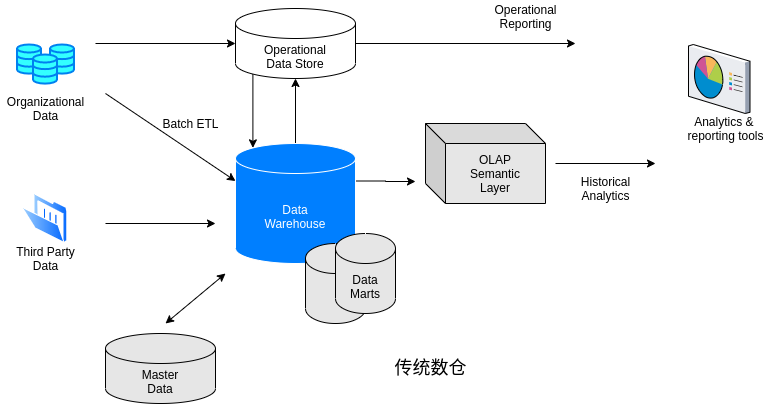

The diagram above was exported from draw.io. Its source (the exported page's mxGraphModel, read from the mxfile embedded in the PNG):
<mxGraphModel dx="1071" dy="589" grid="1" gridSize="10" guides="1" tooltips="1" connect="1" arrows="1" fold="1" page="1" pageScale="1" pageWidth="850" pageHeight="1100" math="0" shadow="0">
  <root>
    <mxCell id="0" />
    <mxCell id="1" parent="0" />
    <mxCell id="2" value="Organizational&lt;br&gt;Data" style="text;html=1;align=center;verticalAlign=middle;resizable=0;points=[];autosize=1;" vertex="1" parent="1">
      <mxGeometry x="85" y="230" width="90" height="30" as="geometry" />
    </mxCell>
    <mxCell id="3" style="edgeStyle=orthogonalEdgeStyle;rounded=0;orthogonalLoop=1;jettySize=auto;html=1;exitX=1;exitY=0.5;exitDx=0;exitDy=0;exitPerimeter=0;entryX=0;entryY=0.5;entryDx=0;entryDy=0;entryPerimeter=0;" edge="1" parent="1" target="6">
      <mxGeometry relative="1" as="geometry">
        <mxPoint x="180" y="180" as="sourcePoint" />
      </mxGeometry>
    </mxCell>
    <mxCell id="4" style="edgeStyle=orthogonalEdgeStyle;rounded=0;orthogonalLoop=1;jettySize=auto;html=1;exitX=1;exitY=0.5;exitDx=0;exitDy=0;exitPerimeter=0;" edge="1" parent="1" source="6">
      <mxGeometry relative="1" as="geometry">
        <mxPoint x="660" y="180" as="targetPoint" />
      </mxGeometry>
    </mxCell>
    <mxCell id="5" style="edgeStyle=orthogonalEdgeStyle;rounded=0;orthogonalLoop=1;jettySize=auto;html=1;exitX=0.145;exitY=1;exitDx=0;exitDy=-4.35;exitPerimeter=0;entryX=0.145;entryY=0;entryDx=0;entryDy=4.35;entryPerimeter=0;" edge="1" parent="1" source="6" target="12">
      <mxGeometry relative="1" as="geometry" />
    </mxCell>
    <mxCell id="6" value="Operational&lt;br&gt;Data Store" style="shape=cylinder3;whiteSpace=wrap;html=1;boundedLbl=1;backgroundOutline=1;size=15;" vertex="1" parent="1">
      <mxGeometry x="320" y="145" width="120" height="70" as="geometry" />
    </mxCell>
    <mxCell id="7" value="Analytics &amp;amp; &lt;br&gt;reporting tools" style="text;html=1;align=center;verticalAlign=middle;resizable=0;points=[];autosize=1;" vertex="1" parent="1">
      <mxGeometry x="765" y="250" width="90" height="30" as="geometry" />
    </mxCell>
    <mxCell id="8" value="Operational&lt;br&gt;Reporting" style="text;html=1;align=center;verticalAlign=middle;resizable=0;points=[];autosize=1;" vertex="1" parent="1">
      <mxGeometry x="570" y="137.5" width="80" height="30" as="geometry" />
    </mxCell>
    <mxCell id="9" value="Third Party&lt;br&gt;Data" style="text;html=1;align=center;verticalAlign=middle;resizable=0;points=[];autosize=1;" vertex="1" parent="1">
      <mxGeometry x="95" y="380" width="70" height="30" as="geometry" />
    </mxCell>
    <mxCell id="10" style="edgeStyle=orthogonalEdgeStyle;rounded=0;orthogonalLoop=1;jettySize=auto;html=1;exitX=0.5;exitY=0;exitDx=0;exitDy=0;exitPerimeter=0;entryX=0.5;entryY=1;entryDx=0;entryDy=0;entryPerimeter=0;" edge="1" parent="1" source="12" target="6">
      <mxGeometry relative="1" as="geometry" />
    </mxCell>
    <mxCell id="11" style="edgeStyle=orthogonalEdgeStyle;rounded=0;orthogonalLoop=1;jettySize=auto;html=1;exitX=1;exitY=0;exitDx=0;exitDy=37.5;exitPerimeter=0;" edge="1" parent="1" source="12">
      <mxGeometry relative="1" as="geometry">
        <mxPoint x="500" y="318" as="targetPoint" />
      </mxGeometry>
    </mxCell>
    <mxCell id="12" value="&lt;font color=&quot;#ffffff&quot;&gt;Data&lt;br&gt;Warehouse&lt;/font&gt;" style="shape=cylinder3;whiteSpace=wrap;html=1;boundedLbl=1;backgroundOutline=1;size=15;fillColor=#007FFF;strokeColor=#FFFFFF;" vertex="1" parent="1">
      <mxGeometry x="320" y="280" width="120" height="120" as="geometry" />
    </mxCell>
    <mxCell id="13" value="" style="endArrow=classic;html=1;entryX=0;entryY=0;entryDx=0;entryDy=37.5;entryPerimeter=0;" edge="1" parent="1" target="12">
      <mxGeometry width="50" height="50" relative="1" as="geometry">
        <mxPoint x="190" y="230" as="sourcePoint" />
        <mxPoint x="600" y="300" as="targetPoint" />
      </mxGeometry>
    </mxCell>
    <mxCell id="14" value="Batch ETL" style="text;html=1;align=center;verticalAlign=middle;resizable=0;points=[];autosize=1;" vertex="1" parent="1">
      <mxGeometry x="240" y="250" width="70" height="20" as="geometry" />
    </mxCell>
    <mxCell id="15" value="OLAP&lt;br&gt;Semantic&lt;br&gt;Layer" style="shape=cube;whiteSpace=wrap;html=1;boundedLbl=1;backgroundOutline=1;darkOpacity=0.05;darkOpacity2=0.1;fillColor=#E6E6E6;" vertex="1" parent="1">
      <mxGeometry x="510" y="260" width="120" height="80" as="geometry" />
    </mxCell>
    <mxCell id="16" value="" style="endArrow=classic;html=1;" edge="1" parent="1">
      <mxGeometry width="50" height="50" relative="1" as="geometry">
        <mxPoint x="640" y="300" as="sourcePoint" />
        <mxPoint x="740" y="300" as="targetPoint" />
      </mxGeometry>
    </mxCell>
    <mxCell id="17" value="Historical&lt;br&gt;Analytics" style="text;html=1;align=center;verticalAlign=middle;resizable=0;points=[];autosize=1;" vertex="1" parent="1">
      <mxGeometry x="660" y="310" width="60" height="30" as="geometry" />
    </mxCell>
    <mxCell id="18" value="" style="shape=cylinder3;whiteSpace=wrap;html=1;boundedLbl=1;backgroundOutline=1;size=15;strokeColor=#000000;fillColor=#E6E6E6;" vertex="1" parent="1">
      <mxGeometry x="390" y="380" width="60" height="80" as="geometry" />
    </mxCell>
    <mxCell id="19" value="Data&lt;br&gt;Marts" style="shape=cylinder3;whiteSpace=wrap;html=1;boundedLbl=1;backgroundOutline=1;size=15;strokeColor=#000000;fillColor=#E6E6E6;" vertex="1" parent="1">
      <mxGeometry x="420" y="370" width="60" height="80" as="geometry" />
    </mxCell>
    <mxCell id="20" value="Master&lt;br&gt;Data" style="shape=cylinder3;whiteSpace=wrap;html=1;boundedLbl=1;backgroundOutline=1;size=15;strokeColor=#000000;fillColor=#E6E6E6;" vertex="1" parent="1">
      <mxGeometry x="190" y="470" width="110" height="70" as="geometry" />
    </mxCell>
    <mxCell id="21" value="" style="endArrow=classic;html=1;" edge="1" parent="1">
      <mxGeometry width="50" height="50" relative="1" as="geometry">
        <mxPoint x="190" y="360" as="sourcePoint" />
        <mxPoint x="300" y="360" as="targetPoint" />
      </mxGeometry>
    </mxCell>
    <mxCell id="22" value="" style="endArrow=classic;startArrow=classic;html=1;" edge="1" parent="1">
      <mxGeometry width="50" height="50" relative="1" as="geometry">
        <mxPoint x="250" y="460" as="sourcePoint" />
        <mxPoint x="310" y="410" as="targetPoint" />
      </mxGeometry>
    </mxCell>
    <mxCell id="23" value="&lt;font style=&quot;font-size: 18px&quot;&gt;传统数仓&lt;/font&gt;" style="text;html=1;align=center;verticalAlign=middle;resizable=0;points=[];autosize=1;" vertex="1" parent="1">
      <mxGeometry x="470" y="495" width="90" height="20" as="geometry" />
    </mxCell>
    <mxCell id="24" value="" style="verticalLabelPosition=bottom;aspect=fixed;html=1;verticalAlign=top;strokeColor=none;align=center;outlineConnect=0;shape=mxgraph.citrix.reporting;fillColor=#0000FF;fontSize=12;" vertex="1" parent="1">
      <mxGeometry x="773" y="181" width="61.5" height="69" as="geometry" />
    </mxCell>
    <mxCell id="25" value="" style="html=1;verticalLabelPosition=bottom;align=center;labelBackgroundColor=#ffffff;verticalAlign=top;strokeWidth=2;strokeColor=#0080F0;shadow=0;dashed=0;shape=mxgraph.ios7.icons.data;fillColor=#33FFFF;fontSize=18;" vertex="1" parent="1">
      <mxGeometry x="101.5" y="181" width="24" height="29.099999999999998" as="geometry" />
    </mxCell>
    <mxCell id="26" value="" style="html=1;verticalLabelPosition=bottom;align=center;labelBackgroundColor=#ffffff;verticalAlign=top;strokeWidth=2;strokeColor=#0080F0;shadow=0;dashed=0;shape=mxgraph.ios7.icons.data;fillColor=#33FFFF;fontSize=18;" vertex="1" parent="1">
      <mxGeometry x="134.5" y="181" width="24" height="29.099999999999998" as="geometry" />
    </mxCell>
    <mxCell id="27" value="" style="html=1;verticalLabelPosition=bottom;align=center;labelBackgroundColor=#ffffff;verticalAlign=top;strokeWidth=2;strokeColor=#0080F0;shadow=0;dashed=0;shape=mxgraph.ios7.icons.data;fillColor=#33FFFF;fontSize=18;" vertex="1" parent="1">
      <mxGeometry x="117.5" y="191" width="24" height="29.099999999999998" as="geometry" />
    </mxCell>
    <mxCell id="28" value="" style="aspect=fixed;perimeter=ellipsePerimeter;html=1;align=center;shadow=0;dashed=0;spacingTop=3;image;image=img/lib/active_directory/folder_open.svg;strokeColor=#000000;fillColor=#33FFFF;fontSize=12;" vertex="1" parent="1">
      <mxGeometry x="106.5" y="330" width="46" height="50" as="geometry" />
    </mxCell>
  </root>
</mxGraphModel>